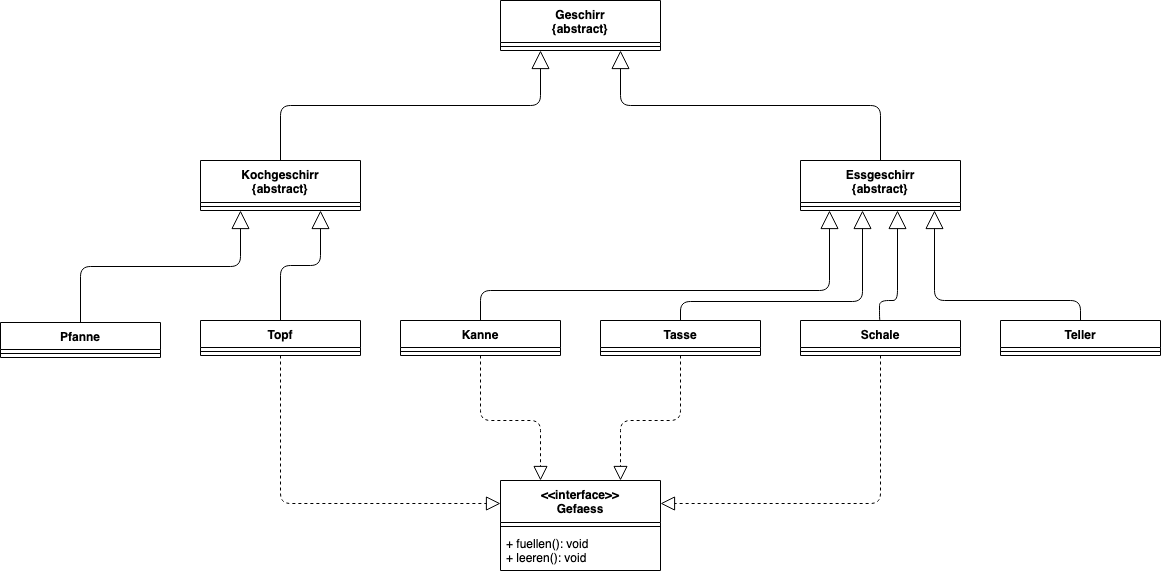

The diagram above was exported from draw.io. Its source (the exported page's mxGraphModel, read from the mxfile embedded in the PNG):
<mxGraphModel dx="1426" dy="784" grid="1" gridSize="10" guides="1" tooltips="1" connect="1" arrows="1" fold="1" page="1" pageScale="1.5" pageWidth="1169" pageHeight="826" background="none" math="0" shadow="0">
  <root>
    <mxCell id="0" style=";html=1;" />
    <mxCell id="1" style=";html=1;" parent="0" />
    <mxCell id="10" value="Geschirr&#10;{abstract}" style="swimlane;fontStyle=1;align=center;verticalAlign=top;childLayout=stackLayout;horizontal=1;startSize=42;horizontalStack=0;resizeParent=1;resizeParentMax=0;resizeLast=0;collapsible=1;marginBottom=0;" parent="1" vertex="1">
      <mxGeometry x="660" y="280" width="160" height="50" as="geometry" />
    </mxCell>
    <mxCell id="12" value="" style="line;strokeWidth=1;fillColor=none;align=left;verticalAlign=middle;spacingTop=-1;spacingLeft=3;spacingRight=3;rotatable=0;labelPosition=right;points=[];portConstraint=eastwest;" parent="10" vertex="1">
      <mxGeometry y="42" width="160" height="8" as="geometry" />
    </mxCell>
    <mxCell id="14" value="Essgeschirr&#10;{abstract}" style="swimlane;fontStyle=1;align=center;verticalAlign=top;childLayout=stackLayout;horizontal=1;startSize=42;horizontalStack=0;resizeParent=1;resizeParentMax=0;resizeLast=0;collapsible=1;marginBottom=0;" parent="1" vertex="1">
      <mxGeometry x="960" y="440" width="160" height="50" as="geometry" />
    </mxCell>
    <mxCell id="16" value="" style="line;strokeWidth=1;fillColor=none;align=left;verticalAlign=middle;spacingTop=-1;spacingLeft=3;spacingRight=3;rotatable=0;labelPosition=right;points=[];portConstraint=eastwest;" parent="14" vertex="1">
      <mxGeometry y="42" width="160" height="8" as="geometry" />
    </mxCell>
    <mxCell id="18" value="Kochgeschirr&#10;{abstract}" style="swimlane;fontStyle=1;align=center;verticalAlign=top;childLayout=stackLayout;horizontal=1;startSize=42;horizontalStack=0;resizeParent=1;resizeParentMax=0;resizeLast=0;collapsible=1;marginBottom=0;" parent="1" vertex="1">
      <mxGeometry x="360" y="440" width="160" height="50" as="geometry" />
    </mxCell>
    <mxCell id="20" value="" style="line;strokeWidth=1;fillColor=none;align=left;verticalAlign=middle;spacingTop=-1;spacingLeft=3;spacingRight=3;rotatable=0;labelPosition=right;points=[];portConstraint=eastwest;" parent="18" vertex="1">
      <mxGeometry y="42" width="160" height="8" as="geometry" />
    </mxCell>
    <mxCell id="22" value="&lt;&lt;interface&gt;&gt;&#10;Gefaess&#10;" style="swimlane;fontStyle=1;align=center;verticalAlign=top;childLayout=stackLayout;horizontal=1;startSize=42;horizontalStack=0;resizeParent=1;resizeParentMax=0;resizeLast=0;collapsible=1;marginBottom=0;" parent="1" vertex="1">
      <mxGeometry x="660" y="760" width="160" height="90" as="geometry" />
    </mxCell>
    <mxCell id="24" value="" style="line;strokeWidth=1;fillColor=none;align=left;verticalAlign=middle;spacingTop=-1;spacingLeft=3;spacingRight=3;rotatable=0;labelPosition=right;points=[];portConstraint=eastwest;" parent="22" vertex="1">
      <mxGeometry y="42" width="160" height="8" as="geometry" />
    </mxCell>
    <mxCell id="25" value="+ fuellen(): void&#10;+ leeren(): void&#10;" style="text;strokeColor=none;fillColor=none;align=left;verticalAlign=top;spacingLeft=4;spacingRight=4;overflow=hidden;rotatable=0;points=[[0,0.5],[1,0.5]];portConstraint=eastwest;" parent="22" vertex="1">
      <mxGeometry y="50" width="160" height="40" as="geometry" />
    </mxCell>
    <mxCell id="26" value="Kanne" style="swimlane;fontStyle=1;align=center;verticalAlign=top;childLayout=stackLayout;horizontal=1;startSize=27;horizontalStack=0;resizeParent=1;resizeParentMax=0;resizeLast=0;collapsible=1;marginBottom=0;" parent="1" vertex="1">
      <mxGeometry x="560" y="600" width="160" height="35" as="geometry" />
    </mxCell>
    <mxCell id="27" value="" style="line;strokeWidth=1;fillColor=none;align=left;verticalAlign=middle;spacingTop=-1;spacingLeft=3;spacingRight=3;rotatable=0;labelPosition=right;points=[];portConstraint=eastwest;" parent="26" vertex="1">
      <mxGeometry y="27" width="160" height="8" as="geometry" />
    </mxCell>
    <mxCell id="28" value="Tasse" style="swimlane;fontStyle=1;align=center;verticalAlign=top;childLayout=stackLayout;horizontal=1;startSize=27;horizontalStack=0;resizeParent=1;resizeParentMax=0;resizeLast=0;collapsible=1;marginBottom=0;" parent="1" vertex="1">
      <mxGeometry x="760" y="600" width="160" height="35" as="geometry" />
    </mxCell>
    <mxCell id="29" value="" style="line;strokeWidth=1;fillColor=none;align=left;verticalAlign=middle;spacingTop=-1;spacingLeft=3;spacingRight=3;rotatable=0;labelPosition=right;points=[];portConstraint=eastwest;" parent="28" vertex="1">
      <mxGeometry y="27" width="160" height="8" as="geometry" />
    </mxCell>
    <mxCell id="30" value="Pfanne" style="swimlane;fontStyle=1;align=center;verticalAlign=top;childLayout=stackLayout;horizontal=1;startSize=27;horizontalStack=0;resizeParent=1;resizeParentMax=0;resizeLast=0;collapsible=1;marginBottom=0;" parent="1" vertex="1">
      <mxGeometry x="160" y="602" width="160" height="35" as="geometry" />
    </mxCell>
    <mxCell id="31" value="" style="line;strokeWidth=1;fillColor=none;align=left;verticalAlign=middle;spacingTop=-1;spacingLeft=3;spacingRight=3;rotatable=0;labelPosition=right;points=[];portConstraint=eastwest;" parent="30" vertex="1">
      <mxGeometry y="27" width="160" height="8" as="geometry" />
    </mxCell>
    <mxCell id="32" value="Topf" style="swimlane;fontStyle=1;align=center;verticalAlign=top;childLayout=stackLayout;horizontal=1;startSize=27;horizontalStack=0;resizeParent=1;resizeParentMax=0;resizeLast=0;collapsible=1;marginBottom=0;" parent="1" vertex="1">
      <mxGeometry x="360" y="600" width="160" height="35" as="geometry" />
    </mxCell>
    <mxCell id="33" value="" style="line;strokeWidth=1;fillColor=none;align=left;verticalAlign=middle;spacingTop=-1;spacingLeft=3;spacingRight=3;rotatable=0;labelPosition=right;points=[];portConstraint=eastwest;" parent="32" vertex="1">
      <mxGeometry y="27" width="160" height="8" as="geometry" />
    </mxCell>
    <mxCell id="34" value="Schale" style="swimlane;fontStyle=1;align=center;verticalAlign=top;childLayout=stackLayout;horizontal=1;startSize=27;horizontalStack=0;resizeParent=1;resizeParentMax=0;resizeLast=0;collapsible=1;marginBottom=0;" parent="1" vertex="1">
      <mxGeometry x="960" y="600" width="160" height="35" as="geometry" />
    </mxCell>
    <mxCell id="35" value="" style="line;strokeWidth=1;fillColor=none;align=left;verticalAlign=middle;spacingTop=-1;spacingLeft=3;spacingRight=3;rotatable=0;labelPosition=right;points=[];portConstraint=eastwest;" parent="34" vertex="1">
      <mxGeometry y="27" width="160" height="8" as="geometry" />
    </mxCell>
    <mxCell id="36" value="Teller" style="swimlane;fontStyle=1;align=center;verticalAlign=top;childLayout=stackLayout;horizontal=1;startSize=27;horizontalStack=0;resizeParent=1;resizeParentMax=0;resizeLast=0;collapsible=1;marginBottom=0;" parent="1" vertex="1">
      <mxGeometry x="1160" y="600" width="160" height="35" as="geometry" />
    </mxCell>
    <mxCell id="37" value="" style="line;strokeWidth=1;fillColor=none;align=left;verticalAlign=middle;spacingTop=-1;spacingLeft=3;spacingRight=3;rotatable=0;labelPosition=right;points=[];portConstraint=eastwest;" parent="36" vertex="1">
      <mxGeometry y="27" width="160" height="8" as="geometry" />
    </mxCell>
    <mxCell id="38" value="" style="endArrow=block;dashed=1;endFill=0;endSize=12;html=1;exitX=0.5;exitY=1;exitDx=0;exitDy=0;edgeStyle=orthogonalEdgeStyle;entryX=0;entryY=0.25;entryDx=0;entryDy=0;" parent="1" source="32" target="22" edge="1">
      <mxGeometry width="160" relative="1" as="geometry">
        <mxPoint x="280" y="770" as="sourcePoint" />
        <mxPoint x="640" y="780" as="targetPoint" />
      </mxGeometry>
    </mxCell>
    <mxCell id="39" value="" style="endArrow=block;dashed=1;endFill=0;endSize=12;html=1;exitX=0.5;exitY=1;exitDx=0;exitDy=0;edgeStyle=orthogonalEdgeStyle;entryX=0.25;entryY=0;entryDx=0;entryDy=0;" parent="1" source="26" target="22" edge="1">
      <mxGeometry width="160" relative="1" as="geometry">
        <mxPoint x="450" y="645" as="sourcePoint" />
        <mxPoint x="710" y="770" as="targetPoint" />
        <Array as="points">
          <mxPoint x="640" y="700" />
          <mxPoint x="700" y="700" />
        </Array>
      </mxGeometry>
    </mxCell>
    <mxCell id="41" value="" style="endArrow=block;dashed=1;endFill=0;endSize=12;html=1;exitX=0.5;exitY=1;exitDx=0;exitDy=0;edgeStyle=orthogonalEdgeStyle;entryX=0.75;entryY=0;entryDx=0;entryDy=0;" parent="1" source="28" target="22" edge="1">
      <mxGeometry width="160" relative="1" as="geometry">
        <mxPoint x="650" y="645" as="sourcePoint" />
        <mxPoint x="750" y="770" as="targetPoint" />
        <Array as="points">
          <mxPoint x="840" y="700" />
          <mxPoint x="780" y="700" />
        </Array>
      </mxGeometry>
    </mxCell>
    <mxCell id="43" value="" style="endArrow=block;dashed=1;endFill=0;endSize=12;html=1;exitX=0.5;exitY=1;exitDx=0;exitDy=0;edgeStyle=orthogonalEdgeStyle;entryX=1;entryY=0.25;entryDx=0;entryDy=0;" parent="1" source="34" target="22" edge="1">
      <mxGeometry width="160" relative="1" as="geometry">
        <mxPoint x="660" y="655" as="sourcePoint" />
        <mxPoint x="760" y="780" as="targetPoint" />
        <Array as="points">
          <mxPoint x="1040" y="783" />
        </Array>
      </mxGeometry>
    </mxCell>
    <mxCell id="44" value="" style="endArrow=block;endSize=16;endFill=0;html=1;exitX=0.5;exitY=0;exitDx=0;exitDy=0;edgeStyle=orthogonalEdgeStyle;entryX=0.25;entryY=1;entryDx=0;entryDy=0;" parent="1" source="30" target="18" edge="1">
      <mxGeometry width="160" relative="1" as="geometry">
        <mxPoint x="240" y="590" as="sourcePoint" />
        <mxPoint x="401" y="516" as="targetPoint" />
      </mxGeometry>
    </mxCell>
    <mxCell id="45" value="" style="endArrow=block;endSize=16;endFill=0;html=1;exitX=0.5;exitY=0;exitDx=0;exitDy=0;edgeStyle=orthogonalEdgeStyle;entryX=0.75;entryY=1;entryDx=0;entryDy=0;" parent="1" source="32" target="18" edge="1">
      <mxGeometry width="160" relative="1" as="geometry">
        <mxPoint x="250" y="612" as="sourcePoint" />
        <mxPoint x="470" y="490" as="targetPoint" />
      </mxGeometry>
    </mxCell>
    <mxCell id="46" value="" style="endArrow=block;endSize=16;endFill=0;html=1;exitX=0.5;exitY=0;exitDx=0;exitDy=0;edgeStyle=orthogonalEdgeStyle;entryX=0.25;entryY=1;entryDx=0;entryDy=0;" parent="1" source="18" target="10" edge="1">
      <mxGeometry width="160" relative="1" as="geometry">
        <mxPoint x="260" y="622" as="sourcePoint" />
        <mxPoint x="421" y="562" as="targetPoint" />
      </mxGeometry>
    </mxCell>
    <mxCell id="48" value="" style="endArrow=block;endSize=16;endFill=0;html=1;exitX=0.5;exitY=0;exitDx=0;exitDy=0;edgeStyle=orthogonalEdgeStyle;entryX=0.75;entryY=1;entryDx=0;entryDy=0;" parent="1" source="14" target="10" edge="1">
      <mxGeometry width="160" relative="1" as="geometry">
        <mxPoint x="270" y="632" as="sourcePoint" />
        <mxPoint x="431" y="572" as="targetPoint" />
      </mxGeometry>
    </mxCell>
    <mxCell id="50" value="" style="endArrow=block;endSize=16;endFill=0;html=1;exitX=0.5;exitY=0;exitDx=0;exitDy=0;edgeStyle=orthogonalEdgeStyle;" parent="1" source="26" edge="1">
      <mxGeometry width="160" relative="1" as="geometry">
        <mxPoint x="280" y="642" as="sourcePoint" />
        <mxPoint x="989" y="490" as="targetPoint" />
        <Array as="points">
          <mxPoint x="640" y="570" />
          <mxPoint x="989" y="570" />
        </Array>
      </mxGeometry>
    </mxCell>
    <mxCell id="52" value="" style="endArrow=block;endSize=16;endFill=0;html=1;exitX=0.5;exitY=0;exitDx=0;exitDy=0;edgeStyle=orthogonalEdgeStyle;" parent="1" source="28" edge="1">
      <mxGeometry width="160" relative="1" as="geometry">
        <mxPoint x="832" y="601" as="sourcePoint" />
        <mxPoint x="1022" y="490" as="targetPoint" />
        <Array as="points">
          <mxPoint x="840" y="581" />
          <mxPoint x="1022" y="581" />
        </Array>
      </mxGeometry>
    </mxCell>
    <mxCell id="53" value="" style="endArrow=block;endSize=16;endFill=0;html=1;edgeStyle=orthogonalEdgeStyle;exitX=0.5;exitY=0;exitDx=0;exitDy=0;" parent="1" source="34" edge="1">
      <mxGeometry width="160" relative="1" as="geometry">
        <mxPoint x="1039" y="600" as="sourcePoint" />
        <mxPoint x="1057" y="490" as="targetPoint" />
        <Array as="points">
          <mxPoint x="1039" y="600" />
          <mxPoint x="1039" y="580" />
          <mxPoint x="1057" y="580" />
        </Array>
      </mxGeometry>
    </mxCell>
    <mxCell id="54" value="" style="endArrow=block;endSize=16;endFill=0;html=1;edgeStyle=orthogonalEdgeStyle;exitX=0.5;exitY=0;exitDx=0;exitDy=0;" parent="1" source="36" edge="1">
      <mxGeometry width="160" relative="1" as="geometry">
        <mxPoint x="1280" y="541" as="sourcePoint" />
        <mxPoint x="1094" y="490" as="targetPoint" />
        <Array as="points">
          <mxPoint x="1240" y="580" />
          <mxPoint x="1094" y="580" />
        </Array>
      </mxGeometry>
    </mxCell>
  </root>
</mxGraphModel>